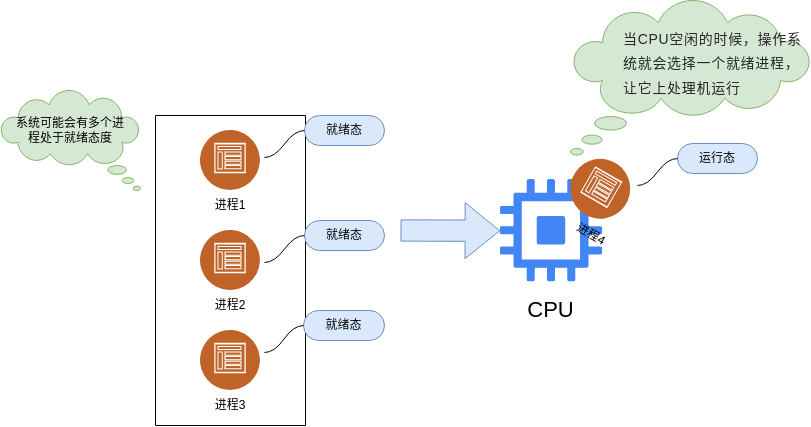

The diagram above was exported from draw.io. Its source (the exported page's mxGraphModel, read from the mxfile embedded in the PNG):
<mxGraphModel dx="1608" dy="881" grid="1" gridSize="10" guides="1" tooltips="1" connect="1" arrows="1" fold="1" page="1" pageScale="1" pageWidth="827" pageHeight="1169" math="0" shadow="0">
  <root>
    <mxCell id="0" />
    <mxCell id="1" parent="0" />
    <mxCell id="orKjNwGXoBsz1TJ31kkN-2" value="" style="group" vertex="1" connectable="0" parent="1">
      <mxGeometry x="200" y="560" width="60" height="90" as="geometry" />
    </mxCell>
    <mxCell id="orKjNwGXoBsz1TJ31kkN-3" value="" style="image;aspect=fixed;perimeter=ellipsePerimeter;html=1;align=center;shadow=1;dashed=0;fontColor=#4277BB;labelBackgroundColor=default;fontSize=12;spacingTop=3;image=img/lib/ibm/social/communities.svg;" vertex="1" parent="orKjNwGXoBsz1TJ31kkN-2">
      <mxGeometry width="60" height="60" as="geometry" />
    </mxCell>
    <mxCell id="orKjNwGXoBsz1TJ31kkN-4" value="进程1" style="text;html=1;strokeColor=none;fillColor=none;align=center;verticalAlign=middle;whiteSpace=wrap;rounded=0;shadow=1;" vertex="1" parent="orKjNwGXoBsz1TJ31kkN-2">
      <mxGeometry y="60" width="60" height="30" as="geometry" />
    </mxCell>
    <mxCell id="orKjNwGXoBsz1TJ31kkN-5" value="" style="group" vertex="1" connectable="0" parent="1">
      <mxGeometry x="200" y="650" width="60" height="100" as="geometry" />
    </mxCell>
    <mxCell id="orKjNwGXoBsz1TJ31kkN-6" value="" style="group" vertex="1" connectable="0" parent="orKjNwGXoBsz1TJ31kkN-5">
      <mxGeometry width="60" height="100" as="geometry" />
    </mxCell>
    <mxCell id="orKjNwGXoBsz1TJ31kkN-7" value="进程2" style="text;html=1;strokeColor=none;fillColor=none;align=center;verticalAlign=middle;whiteSpace=wrap;rounded=0;shadow=1;" vertex="1" parent="orKjNwGXoBsz1TJ31kkN-6">
      <mxGeometry y="70" width="60" height="30" as="geometry" />
    </mxCell>
    <mxCell id="orKjNwGXoBsz1TJ31kkN-8" value="" style="image;aspect=fixed;perimeter=ellipsePerimeter;html=1;align=center;shadow=1;dashed=0;fontColor=#4277BB;labelBackgroundColor=default;fontSize=12;spacingTop=3;image=img/lib/ibm/social/communities.svg;" vertex="1" parent="orKjNwGXoBsz1TJ31kkN-5">
      <mxGeometry y="10" width="60" height="60" as="geometry" />
    </mxCell>
    <mxCell id="orKjNwGXoBsz1TJ31kkN-9" value="" style="group" vertex="1" connectable="0" parent="1">
      <mxGeometry x="200" y="760" width="60" height="90" as="geometry" />
    </mxCell>
    <mxCell id="orKjNwGXoBsz1TJ31kkN-10" value="" style="group" vertex="1" connectable="0" parent="orKjNwGXoBsz1TJ31kkN-9">
      <mxGeometry width="60" height="90" as="geometry" />
    </mxCell>
    <mxCell id="orKjNwGXoBsz1TJ31kkN-11" value="进程3" style="text;html=1;strokeColor=none;fillColor=none;align=center;verticalAlign=middle;whiteSpace=wrap;rounded=0;shadow=1;" vertex="1" parent="orKjNwGXoBsz1TJ31kkN-10">
      <mxGeometry y="60" width="60" height="30" as="geometry" />
    </mxCell>
    <mxCell id="orKjNwGXoBsz1TJ31kkN-12" value="" style="image;aspect=fixed;perimeter=ellipsePerimeter;html=1;align=center;shadow=1;dashed=0;fontColor=#4277BB;labelBackgroundColor=default;fontSize=12;spacingTop=3;image=img/lib/ibm/social/communities.svg;" vertex="1" parent="orKjNwGXoBsz1TJ31kkN-9">
      <mxGeometry width="60" height="60" as="geometry" />
    </mxCell>
    <mxCell id="orKjNwGXoBsz1TJ31kkN-13" value="" style="swimlane;startSize=0;" vertex="1" parent="1">
      <mxGeometry x="155" y="545" width="150" height="310" as="geometry" />
    </mxCell>
    <mxCell id="orKjNwGXoBsz1TJ31kkN-14" value="" style="group" vertex="1" connectable="0" parent="1">
      <mxGeometry x="490" y="609" width="131" height="150" as="geometry" />
    </mxCell>
    <mxCell id="orKjNwGXoBsz1TJ31kkN-15" value="" style="editableCssRules=.*;html=1;shape=image;verticalLabelPosition=bottom;labelBackgroundColor=#ffffff;verticalAlign=top;aspect=fixed;imageAspect=0;image=data:image/svg+xml,(base64 omitted: 1732 chars);" vertex="1" parent="orKjNwGXoBsz1TJ31kkN-14">
      <mxGeometry x="9.75" width="102.5" height="102.5" as="geometry" />
    </mxCell>
    <mxCell id="orKjNwGXoBsz1TJ31kkN-16" value="&lt;font style=&quot;font-size: 22px;&quot;&gt;CPU&lt;/font&gt;" style="text;html=1;strokeColor=none;fillColor=none;align=center;verticalAlign=middle;whiteSpace=wrap;rounded=0;" vertex="1" parent="orKjNwGXoBsz1TJ31kkN-14">
      <mxGeometry x="16.365853658536587" y="112.5" width="89.26829268292683" height="37.5" as="geometry" />
    </mxCell>
    <mxCell id="orKjNwGXoBsz1TJ31kkN-17" value="" style="group;rotation=30;" vertex="1" connectable="0" parent="orKjNwGXoBsz1TJ31kkN-14">
      <mxGeometry x="71" y="-20" width="60" height="90" as="geometry" />
    </mxCell>
    <mxCell id="orKjNwGXoBsz1TJ31kkN-18" value="进程4" style="text;html=1;strokeColor=none;fillColor=none;align=center;verticalAlign=middle;whiteSpace=wrap;rounded=0;shadow=1;rotation=30;" vertex="1" parent="orKjNwGXoBsz1TJ31kkN-17">
      <mxGeometry y="60" width="60" height="30" as="geometry" />
    </mxCell>
    <mxCell id="orKjNwGXoBsz1TJ31kkN-19" value="" style="whiteSpace=wrap;html=1;shape=mxgraph.basic.cloud_callout;flipH=1;fillColor=#d5e8d4;strokeColor=#82b366;" vertex="1" parent="1">
      <mxGeometry y="520" width="140" height="100" as="geometry" />
    </mxCell>
    <mxCell id="orKjNwGXoBsz1TJ31kkN-20" value="系统可能会有多个进程处于就绪态度" style="text;html=1;strokeColor=none;fillColor=none;align=center;verticalAlign=middle;whiteSpace=wrap;rounded=0;" vertex="1" parent="1">
      <mxGeometry x="10" y="545" width="120" height="30" as="geometry" />
    </mxCell>
    <mxCell id="orKjNwGXoBsz1TJ31kkN-21" value="就绪态" style="whiteSpace=wrap;html=1;rounded=1;arcSize=50;align=center;verticalAlign=middle;strokeWidth=1;autosize=1;spacing=4;treeFolding=1;treeMoving=1;newEdgeStyle={&quot;edgeStyle&quot;:&quot;entityRelationEdgeStyle&quot;,&quot;startArrow&quot;:&quot;none&quot;,&quot;endArrow&quot;:&quot;none&quot;,&quot;segment&quot;:10,&quot;curved&quot;:1,&quot;sourcePerimeterSpacing&quot;:0,&quot;targetPerimeterSpacing&quot;:0};fillColor=#dae8fc;strokeColor=#6c8ebf;" vertex="1" parent="1">
      <mxGeometry x="304" y="545" width="80" height="30" as="geometry" />
    </mxCell>
    <mxCell id="orKjNwGXoBsz1TJ31kkN-22" value="" style="edgeStyle=entityRelationEdgeStyle;startArrow=none;endArrow=none;segment=10;curved=1;sourcePerimeterSpacing=0;targetPerimeterSpacing=0;rounded=0;" edge="1" parent="1" target="orKjNwGXoBsz1TJ31kkN-21">
      <mxGeometry relative="1" as="geometry">
        <mxPoint x="264" y="587" as="sourcePoint" />
      </mxGeometry>
    </mxCell>
    <mxCell id="orKjNwGXoBsz1TJ31kkN-23" value="就绪态" style="whiteSpace=wrap;html=1;rounded=1;arcSize=50;align=center;verticalAlign=middle;strokeWidth=1;autosize=1;spacing=4;treeFolding=1;treeMoving=1;newEdgeStyle={&quot;edgeStyle&quot;:&quot;entityRelationEdgeStyle&quot;,&quot;startArrow&quot;:&quot;none&quot;,&quot;endArrow&quot;:&quot;none&quot;,&quot;segment&quot;:10,&quot;curved&quot;:1,&quot;sourcePerimeterSpacing&quot;:0,&quot;targetPerimeterSpacing&quot;:0};fillColor=#dae8fc;strokeColor=#6c8ebf;" vertex="1" parent="1">
      <mxGeometry x="304" y="650" width="80" height="30" as="geometry" />
    </mxCell>
    <mxCell id="orKjNwGXoBsz1TJ31kkN-24" value="" style="edgeStyle=entityRelationEdgeStyle;startArrow=none;endArrow=none;segment=10;curved=1;sourcePerimeterSpacing=0;targetPerimeterSpacing=0;rounded=0;" edge="1" parent="1" target="orKjNwGXoBsz1TJ31kkN-23">
      <mxGeometry relative="1" as="geometry">
        <mxPoint x="264" y="692" as="sourcePoint" />
      </mxGeometry>
    </mxCell>
    <mxCell id="orKjNwGXoBsz1TJ31kkN-25" value="就绪态" style="whiteSpace=wrap;html=1;rounded=1;arcSize=50;align=center;verticalAlign=middle;strokeWidth=1;autosize=1;spacing=4;treeFolding=1;treeMoving=1;newEdgeStyle={&quot;edgeStyle&quot;:&quot;entityRelationEdgeStyle&quot;,&quot;startArrow&quot;:&quot;none&quot;,&quot;endArrow&quot;:&quot;none&quot;,&quot;segment&quot;:10,&quot;curved&quot;:1,&quot;sourcePerimeterSpacing&quot;:0,&quot;targetPerimeterSpacing&quot;:0};fillColor=#dae8fc;strokeColor=#6c8ebf;" vertex="1" parent="1">
      <mxGeometry x="303" y="740" width="81" height="30" as="geometry" />
    </mxCell>
    <mxCell id="orKjNwGXoBsz1TJ31kkN-26" value="" style="edgeStyle=entityRelationEdgeStyle;startArrow=none;endArrow=none;segment=10;curved=1;sourcePerimeterSpacing=0;targetPerimeterSpacing=0;rounded=0;" edge="1" parent="1" target="orKjNwGXoBsz1TJ31kkN-25">
      <mxGeometry relative="1" as="geometry">
        <mxPoint x="264" y="782" as="sourcePoint" />
      </mxGeometry>
    </mxCell>
    <mxCell id="orKjNwGXoBsz1TJ31kkN-27" value="" style="group;rotation=30;" vertex="1" connectable="0" parent="1">
      <mxGeometry x="570" y="589" width="60" height="90" as="geometry" />
    </mxCell>
    <mxCell id="orKjNwGXoBsz1TJ31kkN-28" value="" style="image;aspect=fixed;perimeter=ellipsePerimeter;html=1;align=center;shadow=1;dashed=0;fontColor=#4277BB;labelBackgroundColor=default;fontSize=12;spacingTop=3;image=img/lib/ibm/social/communities.svg;rotation=30;" vertex="1" parent="orKjNwGXoBsz1TJ31kkN-27">
      <mxGeometry width="60" height="60" as="geometry" />
    </mxCell>
    <mxCell id="orKjNwGXoBsz1TJ31kkN-29" value="" style="whiteSpace=wrap;html=1;shape=mxgraph.basic.cloud_callout;fillColor=#d5e8d4;strokeColor=#82b366;" vertex="1" parent="1">
      <mxGeometry x="570" y="430" width="240" height="154.5" as="geometry" />
    </mxCell>
    <mxCell id="orKjNwGXoBsz1TJ31kkN-30" value="&lt;span class=&quot;lake-fontsize-12&quot; style=&quot;color: rgb(77, 77, 77); font-size: 16px;&quot; data-spm-anchor-id=&quot;a2c6h.12873639.article-detail.i6.51fc2c66TzBzbf&quot; data-mce-style=&quot;font-size: 12px&quot;&gt;&lt;span style=&quot;font-size: 14px; color: rgb(38, 38, 38); line-height: 1.74; letter-spacing: 0.05em; outline-style: none; overflow-wrap: break-word;&quot;&gt;当CPU空闲的时候，操作系统就会选择一个就绪进程，让它上处理机运行&lt;/span&gt;&lt;/span&gt;" style="text;whiteSpace=wrap;html=1;" vertex="1" parent="1">
      <mxGeometry x="621" y="450" width="184.5" height="80" as="geometry" />
    </mxCell>
    <mxCell id="orKjNwGXoBsz1TJ31kkN-31" value="运行态" style="whiteSpace=wrap;html=1;rounded=1;arcSize=50;align=center;verticalAlign=middle;strokeWidth=1;autosize=1;spacing=4;treeFolding=1;treeMoving=1;newEdgeStyle={&quot;edgeStyle&quot;:&quot;entityRelationEdgeStyle&quot;,&quot;startArrow&quot;:&quot;none&quot;,&quot;endArrow&quot;:&quot;none&quot;,&quot;segment&quot;:10,&quot;curved&quot;:1,&quot;sourcePerimeterSpacing&quot;:0,&quot;targetPerimeterSpacing&quot;:0};fillColor=#dae8fc;strokeColor=#6c8ebf;" vertex="1" parent="1">
      <mxGeometry x="677" y="573" width="80" height="30" as="geometry" />
    </mxCell>
    <mxCell id="orKjNwGXoBsz1TJ31kkN-32" value="" style="edgeStyle=entityRelationEdgeStyle;startArrow=none;endArrow=none;segment=10;curved=1;sourcePerimeterSpacing=0;targetPerimeterSpacing=0;rounded=0;" edge="1" parent="1" target="orKjNwGXoBsz1TJ31kkN-31">
      <mxGeometry relative="1" as="geometry">
        <mxPoint x="637" y="615" as="sourcePoint" />
      </mxGeometry>
    </mxCell>
    <mxCell id="orKjNwGXoBsz1TJ31kkN-46" value="" style="shape=flexArrow;endArrow=classic;html=1;rounded=0;endWidth=33.75;endSize=11.2125;width=21.25;fillColor=#dae8fc;strokeColor=#6c8ebf;entryX=0;entryY=0.5;entryDx=0;entryDy=0;" edge="1" parent="1" target="orKjNwGXoBsz1TJ31kkN-15">
      <mxGeometry width="50" height="50" relative="1" as="geometry">
        <mxPoint x="400" y="660" as="sourcePoint" />
        <mxPoint x="490" y="664" as="targetPoint" />
      </mxGeometry>
    </mxCell>
  </root>
</mxGraphModel>